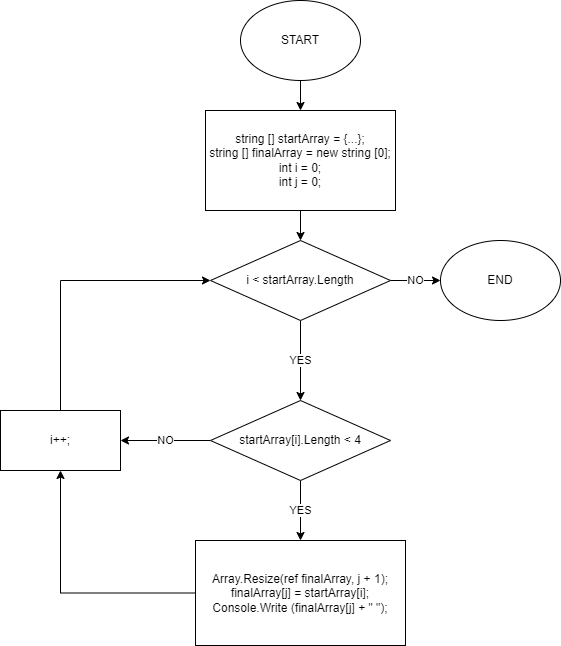

The diagram above was exported from draw.io. Its source (the exported page's mxGraphModel, read from the mxfile embedded in the PNG):
<mxGraphModel dx="1028" dy="560" grid="1" gridSize="10" guides="1" tooltips="1" connect="1" arrows="1" fold="1" page="1" pageScale="1" pageWidth="827" pageHeight="1169" math="0" shadow="0">
  <root>
    <mxCell id="0" />
    <mxCell id="1" parent="0" />
    <mxCell id="TAxE_2zuMHcnGT5FYVQn-13" style="edgeStyle=orthogonalEdgeStyle;rounded=0;orthogonalLoop=1;jettySize=auto;html=1;entryX=0.5;entryY=0;entryDx=0;entryDy=0;" edge="1" parent="1" source="TAxE_2zuMHcnGT5FYVQn-1" target="TAxE_2zuMHcnGT5FYVQn-2">
      <mxGeometry relative="1" as="geometry" />
    </mxCell>
    <mxCell id="TAxE_2zuMHcnGT5FYVQn-1" value="START" style="ellipse;whiteSpace=wrap;html=1;" vertex="1" parent="1">
      <mxGeometry x="340" y="20" width="120" height="80" as="geometry" />
    </mxCell>
    <mxCell id="TAxE_2zuMHcnGT5FYVQn-9" style="edgeStyle=orthogonalEdgeStyle;rounded=0;orthogonalLoop=1;jettySize=auto;html=1;exitX=0.5;exitY=1;exitDx=0;exitDy=0;entryX=0.5;entryY=0;entryDx=0;entryDy=0;" edge="1" parent="1" source="TAxE_2zuMHcnGT5FYVQn-2" target="TAxE_2zuMHcnGT5FYVQn-3">
      <mxGeometry relative="1" as="geometry" />
    </mxCell>
    <mxCell id="TAxE_2zuMHcnGT5FYVQn-2" value="string [] startArray = {...};&lt;br&gt;string [] finalArray = new string [0];&lt;br&gt;int i = 0;&lt;br&gt;int j = 0;" style="rounded=0;whiteSpace=wrap;html=1;" vertex="1" parent="1">
      <mxGeometry x="305" y="130" width="190" height="100" as="geometry" />
    </mxCell>
    <mxCell id="TAxE_2zuMHcnGT5FYVQn-5" value="YES" style="edgeStyle=orthogonalEdgeStyle;rounded=0;orthogonalLoop=1;jettySize=auto;html=1;" edge="1" parent="1" source="TAxE_2zuMHcnGT5FYVQn-3" target="TAxE_2zuMHcnGT5FYVQn-4">
      <mxGeometry relative="1" as="geometry" />
    </mxCell>
    <mxCell id="TAxE_2zuMHcnGT5FYVQn-14" value="NO" style="edgeStyle=orthogonalEdgeStyle;rounded=0;orthogonalLoop=1;jettySize=auto;html=1;exitX=1;exitY=0.5;exitDx=0;exitDy=0;" edge="1" parent="1" source="TAxE_2zuMHcnGT5FYVQn-3" target="TAxE_2zuMHcnGT5FYVQn-15">
      <mxGeometry relative="1" as="geometry">
        <mxPoint x="600" y="300" as="targetPoint" />
      </mxGeometry>
    </mxCell>
    <mxCell id="TAxE_2zuMHcnGT5FYVQn-3" value="i &amp;lt; startArray.Length" style="rhombus;whiteSpace=wrap;html=1;" vertex="1" parent="1">
      <mxGeometry x="310" y="260" width="180" height="80" as="geometry" />
    </mxCell>
    <mxCell id="TAxE_2zuMHcnGT5FYVQn-7" value="NO" style="edgeStyle=orthogonalEdgeStyle;rounded=0;orthogonalLoop=1;jettySize=auto;html=1;exitX=0;exitY=0.5;exitDx=0;exitDy=0;entryX=1;entryY=0.5;entryDx=0;entryDy=0;" edge="1" parent="1" source="TAxE_2zuMHcnGT5FYVQn-4" target="TAxE_2zuMHcnGT5FYVQn-6">
      <mxGeometry relative="1" as="geometry" />
    </mxCell>
    <mxCell id="TAxE_2zuMHcnGT5FYVQn-10" value="YES" style="edgeStyle=orthogonalEdgeStyle;rounded=0;orthogonalLoop=1;jettySize=auto;html=1;exitX=0.5;exitY=1;exitDx=0;exitDy=0;" edge="1" parent="1" source="TAxE_2zuMHcnGT5FYVQn-4" target="TAxE_2zuMHcnGT5FYVQn-11">
      <mxGeometry relative="1" as="geometry">
        <mxPoint x="400" y="570" as="targetPoint" />
      </mxGeometry>
    </mxCell>
    <mxCell id="TAxE_2zuMHcnGT5FYVQn-4" value="startArray[i].Length &amp;lt; 4" style="rhombus;whiteSpace=wrap;html=1;" vertex="1" parent="1">
      <mxGeometry x="310" y="420" width="180" height="80" as="geometry" />
    </mxCell>
    <mxCell id="TAxE_2zuMHcnGT5FYVQn-8" style="edgeStyle=orthogonalEdgeStyle;rounded=0;orthogonalLoop=1;jettySize=auto;html=1;exitX=0.5;exitY=0;exitDx=0;exitDy=0;entryX=0;entryY=0.5;entryDx=0;entryDy=0;" edge="1" parent="1" source="TAxE_2zuMHcnGT5FYVQn-6" target="TAxE_2zuMHcnGT5FYVQn-3">
      <mxGeometry relative="1" as="geometry">
        <mxPoint x="160" y="290" as="targetPoint" />
      </mxGeometry>
    </mxCell>
    <mxCell id="TAxE_2zuMHcnGT5FYVQn-6" value="i++;" style="rounded=0;whiteSpace=wrap;html=1;" vertex="1" parent="1">
      <mxGeometry x="100" y="430" width="120" height="60" as="geometry" />
    </mxCell>
    <mxCell id="TAxE_2zuMHcnGT5FYVQn-12" style="edgeStyle=orthogonalEdgeStyle;rounded=0;orthogonalLoop=1;jettySize=auto;html=1;entryX=0.5;entryY=1;entryDx=0;entryDy=0;" edge="1" parent="1" source="TAxE_2zuMHcnGT5FYVQn-11" target="TAxE_2zuMHcnGT5FYVQn-6">
      <mxGeometry relative="1" as="geometry">
        <mxPoint x="160" y="612.5" as="targetPoint" />
      </mxGeometry>
    </mxCell>
    <mxCell id="TAxE_2zuMHcnGT5FYVQn-11" value="Array.Resize(ref finalArray, j + 1);&lt;br&gt;finalArray[j] = startArray[i];&lt;br&gt;Console.Write (finalArray[j] + &quot; &quot;);" style="rounded=0;whiteSpace=wrap;html=1;" vertex="1" parent="1">
      <mxGeometry x="295" y="560" width="210" height="105" as="geometry" />
    </mxCell>
    <mxCell id="TAxE_2zuMHcnGT5FYVQn-15" value="END" style="ellipse;whiteSpace=wrap;html=1;" vertex="1" parent="1">
      <mxGeometry x="540" y="260" width="120" height="80" as="geometry" />
    </mxCell>
  </root>
</mxGraphModel>